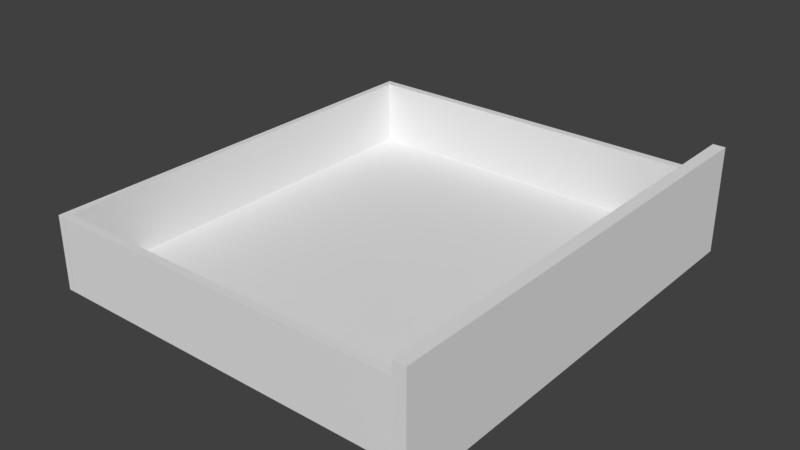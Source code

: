 # Source: IAIDrawerW60H14.blend  (saved by Blender 2.79.0; exported with 4.5.12 LTS)
import bpy
from mathutils import Matrix  # noqa: F401  (used for matrix-valued properties, if any)

bpy.ops.wm.read_factory_settings(use_empty=True)
scene = bpy.context.scene
scene.name = 'Scene'

# ---- collections
col_collection_1 = bpy.data.collections.new('Collection 1'); scene.collection.children.link(col_collection_1)

# ---- materials (node trees are filled in below, after node groups)
mat_m_iaidrawerw60h14_0 = bpy.data.materials.new('M_IAIDrawerW60H14_0')
mat_m_iaidrawerw60h14_0.alpha_threshold = 0.0
mat_m_iaidrawerw60h14_0.use_transparent_shadow = False
mat_m_iaidrawerw60h14_0.roughness = 0.5
mat_m_iaidrawerw60h14_0.line_color = (0.0, 0.0, 0.0, 1.0)

# ---- material node trees

# ---- world
world_world = bpy.data.worlds.new('World'); scene.world = world_world
world_world.color = (0.05088, 0.05088, 0.05088)
world_world.use_sun_shadow = False
world_world.sun_shadow_jitter_overblur = 0.0
world_world.cycles.sampling_method = 'MANUAL'

# ---- meshes
me_cube_125 = bpy.data.meshes.new('Cube.125')
me_cube_125.from_pydata([(-0.2463, -0.2826, -0.045), (-0.2463, -0.2826, 0.04), (-0.2463, -0.2722, -0.045), (-0.2463, -0.2722, 0.04), (0.2424, -0.2826, -0.045), (0.2424, -0.2826, 0.04), (0.2424, -0.2722, -0.045), (0.2424, -0.2722, 0.04), (-0.2549, -0.2826, -0.055), (-0.2549, -0.2826, 0.04), (-0.2549, 0.2826, -0.055), (-0.2549, 0.2826, 0.04), (-0.2462, -0.2826, -0.055), (-0.2462, -0.2826, 0.04), (-0.2462, 0.2826, -0.055), (-0.2462, 0.2826, 0.04), (-0.2463, -0.2826, -0.055), (-0.2463, -0.2826, -0.045), (-0.2463, 0.2826, -0.055), (-0.2463, 0.2826, -0.045), (0.2424, -0.2826, -0.055), (0.2424, -0.2826, -0.045), (0.2424, 0.2826, -0.055), (0.2424, 0.2826, -0.045), (0.2549, 0.2975, -0.07), (0.2549, -0.2975, -0.07), (0.2389, -0.2975, -0.07), (0.2389, 0.2975, -0.07), (0.2549, 0.2975, 0.07), (0.2549, -0.2975, 0.07), (0.2389, -0.2975, 0.07), (0.2389, 0.2975, 0.07), (-0.2463, 0.2722, -0.045), (-0.2463, 0.2722, 0.04), (-0.2461, 0.2826, -0.045), (-0.2461, 0.2826, 0.04), (0.2424, 0.2722, -0.045), (0.2424, 0.2722, 0.04), (0.2427, 0.2826, -0.045), (0.2427, 0.2826, 0.04)], [], [(0, 1, 3, 2), (2, 3, 7, 6), (6, 7, 5, 4), (4, 5, 1, 0), (2, 6, 4, 0), (7, 3, 1, 5), (8, 9, 11, 10), (10, 11, 15, 14), (14, 15, 13, 12), (12, 13, 9, 8), (10, 14, 12, 8), (15, 11, 9, 13), (16, 17, 19, 18), (18, 19, 23, 22), (22, 23, 21, 20), (20, 21, 17, 16), (18, 22, 20, 16), (23, 19, 17, 21), (24, 25, 26, 27), (28, 31, 30, 29), (24, 28, 29, 25), (25, 29, 30, 26), (26, 30, 31, 27), (28, 24, 27, 31), (32, 33, 35, 34), (34, 35, 39, 38), (38, 39, 37, 36), (36, 37, 33, 32), (34, 38, 36, 32), (39, 35, 33, 37)])
_uv = me_cube_125.uv_layers.new(name='UVMap')
_uv.uv.foreach_set('vector', [0.707, 0.6078, 0.707, 0.6811, 0.6979, 0.6811, 0.6979, 0.6078, 0.5731, 0.4872, 0.647, 0.4872, 0.647, 0.9084, 0.5731, 0.9084, 0.6979, 0.6078, 0.6979, 0.6811, 0.6889, 0.6811, 0.6889, 0.6078, 0.4991, 0.9084, 0.4252, 0.9084, 0.4252, 0.4872, 0.4991, 0.4872, 0.3048, 0.4872, 0.3048, 0.9084, 0.2958, 0.9084, 0.2958, 0.4872, 0.3154, 0.9084, 0.3154, 0.4872, 0.3244, 0.4872, 0.3244, 0.9084, 0.2044, 0.9744, 0.1218, 0.9744, 0.1218, 0.4872, 0.2044, 0.4872, 0.7061, 0.4872, 0.7061, 0.5691, 0.6986, 0.5691, 0.6986, 0.4872, 0.2871, 0.9744, 0.2044, 0.9744, 0.2044, 0.4872, 0.2871, 0.4872, 0.7136, 0.4872, 0.7136, 0.5691, 0.7061, 0.5691, 0.7061, 0.4872, 0.6632, 0.4872, 0.6708, 0.4872, 0.6708, 0.9744, 0.6632, 0.9744, 0.6632, 0.9744, 0.6557, 0.9744, 0.6557, 0.4872, 0.6632, 0.4872, 0.3425, 0.4872, 0.3512, 0.4872, 0.3512, 0.9744, 0.3425, 0.9744, 0.6557, 0.9084, 0.647, 0.9084, 0.647, 0.4872, 0.6557, 0.4872, 0.2958, 0.9744, 0.2871, 0.9744, 0.2871, 0.4872, 0.2958, 0.4872, 0.3067, 0.4872, 0.3154, 0.4872, 0.3154, 0.9084, 0.3067, 0.9084, 0.4252, 0.0, 0.8504, 5.137e-08, 0.8504, 0.4872, 0.4252, 0.4872, 0.4252, 0.4872, 0.0, 0.4872, 2.593e-08, 0.0, 0.4252, 5.137e-08, 0.9861, 1.027e-07, 0.9861, 0.5128, 0.9722, 0.5128, 0.9722, 0.0, 0.9861, 1.541e-07, 1.0, 0.0, 1.0, 0.5128, 0.9861, 0.5128, 0.1218, 1.0, 0.0, 1.0, 3.889e-08, 0.4872, 0.1218, 0.4872, 0.6847, 0.6078, 0.6847, 0.4872, 0.6986, 0.4872, 0.6986, 0.6078, 0.9722, 0.5128, 0.8504, 0.5128, 0.8504, 1.284e-07, 0.9722, 0.0, 0.6708, 0.6078, 0.6708, 0.4872, 0.6847, 0.4872, 0.6847, 0.6078, 0.6798, 0.6078, 0.6798, 0.6811, 0.6708, 0.6811, 0.6708, 0.6078, 0.4991, 0.4872, 0.5731, 0.4872, 0.5731, 0.9084, 0.4991, 0.9084, 0.6889, 0.6078, 0.6889, 0.6811, 0.6798, 0.6811, 0.6798, 0.6078, 0.4252, 0.9084, 0.3512, 0.9084, 0.3512, 0.4872, 0.4252, 0.4872, 0.3244, 0.9084, 0.3244, 0.4872, 0.3335, 0.4874, 0.3335, 0.9086, 0.3425, 0.4872, 0.3425, 0.9084, 0.3335, 0.9086, 0.3335, 0.4874])
me_cube_125.materials.append(mat_m_iaidrawerw60h14_0)
me_cube_125.use_remesh_preserve_volume = False
me_cube_125.use_remesh_preserve_attributes = False
me_cube_125.use_mirror_vertex_groups = False
me_cube_125.update()

# ---- objects
ob_iaidrawerw60h14 = bpy.data.objects.new('IAIDrawerW60H14', me_cube_125)

# ---- transforms, parenting, visibility, modifiers, constraints
ob_iaidrawerw60h14.location = (0.0, 0.0, 0.0)
ob_iaidrawerw60h14.lineart.crease_threshold = 0.0

# ---- collection membership
col_collection_1.objects.link(ob_iaidrawerw60h14)

# ---- scene / render settings (as saved in the file)
scene.frame_start = 1; scene.frame_end = 250; scene.frame_set(1)
scene.render.engine = 'BLENDER_EEVEE_NEXT'
scene.render.resolution_percentage = 50
scene.render.dither_intensity = 0.0
scene.cycles.use_denoising = False
scene.cycles.samples = 128
scene.cycles.sampling_pattern = 'TABULATED_SOBOL'
scene.cycles.use_adaptive_sampling = False
scene.cycles.use_light_tree = False
scene.cycles.blur_glossy = 0.0
scene.cycles.sample_clamp_indirect = 0.0
scene.view_settings.view_transform = 'Standard'
bpy.context.view_layer.update()

# ---- added for rendering (the .blend has no active camera and no usable light): camera, sun
cam_auto = bpy.data.cameras.new('AutoCamera')
cam_auto.lens = 50.0
cam_auto.sensor_width = 36.0
cam_auto.clip_end = 1000.0
ob_auto_camera = bpy.data.objects.new('AutoCamera', cam_auto)
scene.collection.objects.link(ob_auto_camera)
ob_auto_camera.location = (0.7364, -0.88368, 0.58912)
ob_auto_camera.rotation_euler = (1.09748, -7.21219e-08, 0.694738)
scene.camera = ob_auto_camera
light_auto_sun = bpy.data.lights.new('AutoSun', 'SUN')
light_auto_sun.energy = 3.0
light_auto_sun.angle = 0.0523599
ob_auto_sun = bpy.data.objects.new('AutoSun', light_auto_sun)
scene.collection.objects.link(ob_auto_sun)
ob_auto_sun.rotation_euler = (0.872665, 0.174533, 0.523599)
bpy.context.view_layer.update()
